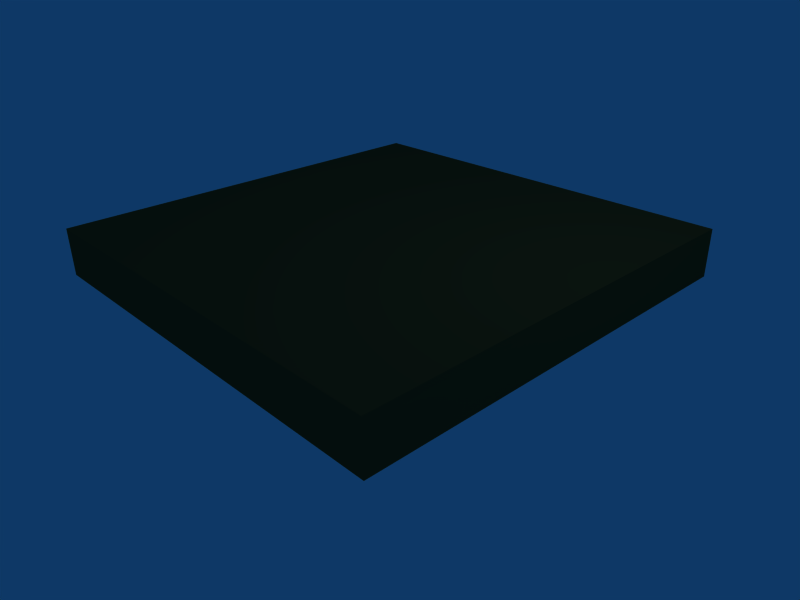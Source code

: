 # Source: alcantarilla_suelo4.blend  (saved by Blender 2.45.0; exported with 4.5.12 LTS)
import bpy
from mathutils import Matrix  # noqa: F401  (used for matrix-valued properties, if any)

bpy.ops.wm.read_factory_settings(use_empty=True)
scene = bpy.context.scene
scene.name = 'Scene'

# ---- collections
col_collection_1 = bpy.data.collections.new('Collection 1'); scene.collection.children.link(col_collection_1)

# ---- materials (node trees are filled in below, after node groups)
mat_material = bpy.data.materials.new('Material')
mat_material.alpha_threshold = 0.0
mat_material.diffuse_color = (0.2982, 0.2552, 0.1233, 1.0)
mat_material.specular_color = (0.1002, 0.05952, 0.01457)
mat_material.roughness = 0.5
mat_material.line_color = (0.0, 0.0, 0.0, 1.0)

# ---- material node trees

# ---- world
world_world = bpy.data.worlds.new('World'); scene.world = world_world
world_world.color = (0.05656, 0.2208, 0.4)
world_world.use_sun_shadow = False
world_world.sun_shadow_jitter_overblur = 0.0
world_world.cycles.sampling_method = 'MANUAL'
world_world.cycles.sample_map_resolution = 256

# ---- cameras
cam_camera = bpy.data.cameras.new('Camera')
cam_camera.passepartout_alpha = 0.2
cam_camera.clip_end = 100.0
cam_camera.lens = 35.0
cam_camera.ortho_scale = 7.314
cam_camera.show_passepartout = False
cam_camera.show_safe_areas = True
cam_camera.dof.focus_distance = 0.0
cam_camera.dof.aperture_fstop = 128.0

# ---- lights
light_spot = bpy.data.lights.new('Spot', 'POINT')
light_spot.transmission_factor = 0.0
light_spot.cutoff_distance = 30.0
light_spot.energy = 100.0
light_spot.shadow_buffer_clip_start = 1.001
light_spot.shadow_soft_size = 1.0
light_spot.shadow_maximum_resolution = 0.006
light_spot.use_absolute_resolution = True
light_spot.cycles.use_multiple_importance_sampling = False

# ---- meshes
me_cube_002 = bpy.data.meshes.new('Cube.002')
me_cube_002.from_pydata([(4.0, 4.0, -0.5), (4.0, -4.0, -0.5), (-4.0, -4.0, -0.5), (-4.0, 4.0, -0.5), (4.0, 4.0, 0.4), (4.0, -4.0, 0.4), (-4.0, -4.0, 0.4), (-4.0, 4.0, 0.4)], [], [(0, 1, 2, 3), (4, 7, 6, 5), (0, 4, 5, 1), (1, 5, 6, 2), (2, 6, 7, 3), (4, 0, 3, 7)])
me_cube_002.materials.append(mat_material)
me_cube_002.use_remesh_preserve_volume = False
me_cube_002.use_remesh_preserve_attributes = False
me_cube_002.use_mirror_vertex_groups = False
me_cube_002.update()

# ---- objects
ob_cube = bpy.data.objects.new('Cube', me_cube_002)
ob_lamp = bpy.data.objects.new('Lamp', light_spot)
ob_camera = bpy.data.objects.new('Camera', cam_camera)

# ---- transforms, parenting, visibility, modifiers, constraints
ob_cube.location = (0.0, 0.0, 0.0)
ob_cube.lock_rotations_4d = False
ob_cube.empty_display_type = 'ARROWS'
ob_cube.color = (0.0, 0.0, 0.0, 1.0)
ob_cube.lineart.crease_threshold = 0.0
ob_lamp.location = (4.076, 1.005, 5.904)
ob_lamp.rotation_euler = (0.6503, 0.05522, 1.866)
ob_lamp.lock_rotations_4d = False
ob_lamp.empty_display_type = 'ARROWS'
ob_lamp.color = (0.0, 0.0, 0.0, 0.0)
ob_lamp.lineart.crease_threshold = 0.0
ob_camera.location = (9.481, -8.508, 5.344)
ob_camera.rotation_euler = (1.109, 0.01082, 0.8149)
ob_camera.lock_rotations_4d = False
ob_camera.empty_display_type = 'ARROWS'
ob_camera.color = (0.0, 0.0, 0.0, 0.0)
ob_camera.display_type = 'WIRE'
ob_camera.lineart.crease_threshold = 0.0

# ---- collection membership
col_collection_1.objects.link(ob_cube)
col_collection_1.objects.link(ob_lamp)
col_collection_1.objects.link(ob_camera)

# ---- scene / render settings (as saved in the file)
scene.camera = ob_camera
scene.frame_start = 1; scene.frame_end = 250; scene.frame_set(1)
scene.render.engine = 'BLENDER_EEVEE_NEXT'
scene.render.image_settings.file_format = 'JPEG'
scene.render.image_settings.color_mode = 'RGB'
scene.render.image_settings.compression = 90
scene.render.resolution_x = 800
scene.render.resolution_y = 600
scene.render.pixel_aspect_x = 100.0
scene.render.pixel_aspect_y = 100.0
scene.render.fps = 25
scene.render.dither_intensity = 0.0
scene.render.use_compositing = False
scene.render.use_sequencer = False
scene.render.bake_margin = 2
scene.render.bake_bias = 0.0
scene.render.use_stamp_time = False
scene.render.use_stamp_date = False
scene.render.use_stamp_frame = False
scene.render.use_stamp_camera = False
scene.render.use_stamp_scene = False
scene.render.use_stamp_filename = False
scene.render.use_stamp_render_time = False
scene.render.stamp_font_size = 0
scene.cycles.use_denoising = False
scene.cycles.samples = 10
scene.cycles.sampling_pattern = 'TABULATED_SOBOL'
scene.cycles.light_sampling_threshold = 0.0
scene.cycles.use_adaptive_sampling = False
scene.cycles.use_light_tree = False
scene.cycles.blur_glossy = 0.0
scene.cycles.volume_bounces = 1
scene.cycles.pixel_filter_type = 'GAUSSIAN'
scene.cycles.sample_clamp_indirect = 0.0
scene.view_settings.view_transform = 'Raw'
bpy.context.view_layer.update()
